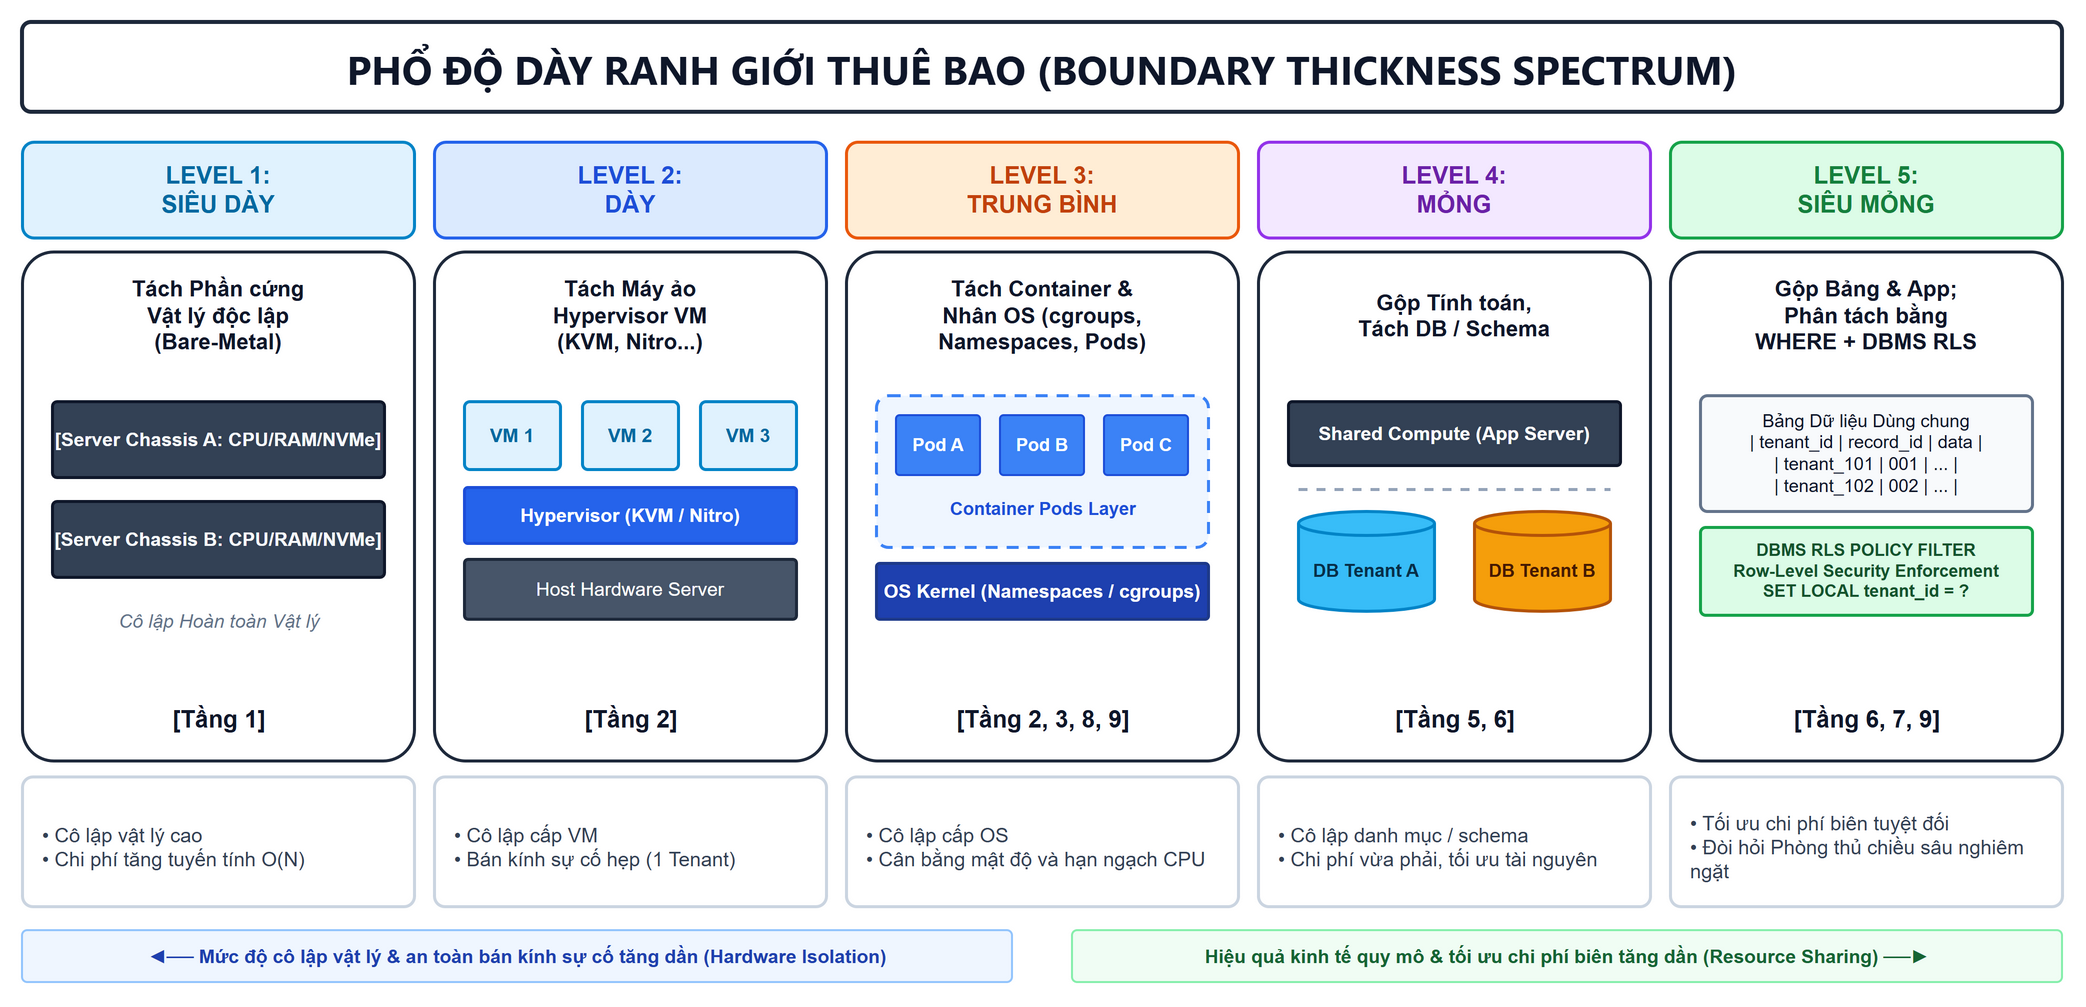

The diagram above was exported from draw.io. Its source (the exported page's mxGraphModel, read from the mxfile embedded in the PNG):
<mxGraphModel dx="1200" dy="650" grid="1" gridSize="10" guides="1" tooltips="1" connect="1" arrows="1" fold="1" page="0" pageScale="1" pageWidth="1100" pageHeight="540" math="0" shadow="0">
  <root>
    <mxCell id="0" />
    <mxCell id="1" parent="0" />
    <mxCell id="title" value="PHỔ ĐỘ DÀY RANH GIỚI THUÊ BAO (BOUNDARY THICKNESS SPECTRUM)" style="rounded=1;arcSize=10;whiteSpace=wrap;html=1;strokeColor=#1e293b;strokeWidth=2;fillColor=#ffffff;fontSize=20;fontStyle=1;fontColor=#0f172a;align=center;fontFamily=Segoe UI,Helvetica,Arial;" vertex="1" parent="1">
      <mxGeometry x="40" y="15" width="1020" height="45" as="geometry" />
    </mxCell>
    <mxCell id="s1_hdr" value="LEVEL 1:&#10;SIÊU DÀY" style="rounded=1;arcSize=12;whiteSpace=wrap;html=1;fillColor=#e0f2fe;strokeColor=#0284c7;strokeWidth=1.5;fontColor=#0369a1;fontSize=12;fontStyle=1;align=center;" vertex="1" parent="1">
      <mxGeometry x="40" y="75" width="196" height="48" as="geometry" />
    </mxCell>
    <mxCell id="s1_box" value="" style="rounded=1;arcSize=8;whiteSpace=wrap;html=1;fillColor=#ffffff;strokeColor=#1e293b;strokeWidth=1.5;" vertex="1" parent="1">
      <mxGeometry x="40" y="130" width="196" height="255" as="geometry" />
    </mxCell>
    <mxCell id="s1_sub" value="Tách Phần cứng&#10;Vật lý độc lập&#10;(Bare-Metal)" style="text;html=1;whiteSpace=wrap;align=center;verticalAlign=middle;fontSize=11;fontStyle=1;fontColor=#0f172a;" vertex="1" parent="s1_box">
      <mxGeometry x="10" y="8" width="176" height="48" as="geometry" />
    </mxCell>
    <mxCell id="s1_srv1" value="[Server Chassis A: CPU/RAM/NVMe]" style="rounded=1;arcSize=6;whiteSpace=wrap;html=1;fillColor=#334155;strokeColor=#0f172a;strokeWidth=1.5;fontColor=#f8fafc;fontSize=9.5;fontStyle=1;align=center;" vertex="1" parent="s1_box">
      <mxGeometry x="15" y="75" width="166" height="38" as="geometry" />
    </mxCell>
    <mxCell id="s1_srv2" value="[Server Chassis B: CPU/RAM/NVMe]" style="rounded=1;arcSize=6;whiteSpace=wrap;html=1;fillColor=#334155;strokeColor=#0f172a;strokeWidth=1.5;fontColor=#f8fafc;fontSize=9.5;fontStyle=1;align=center;" vertex="1" parent="s1_box">
      <mxGeometry x="15" y="125" width="166" height="38" as="geometry" />
    </mxCell>
    <mxCell id="s1_note" value="Cô lập Hoàn toàn Vật lý" style="text;html=1;align=center;verticalAlign=middle;fontSize=9.5;fontStyle=2;fontColor=#64748b;" vertex="1" parent="s1_box">
      <mxGeometry x="10" y="175" width="176" height="20" as="geometry" />
    </mxCell>
    <mxCell id="s1_tag" value="[Tầng 1]" style="text;html=1;align=center;verticalAlign=middle;fontSize=12;fontStyle=1;fontColor=#0f172a;" vertex="1" parent="s1_box">
      <mxGeometry x="10" y="222" width="176" height="24" as="geometry" />
    </mxCell>
    <mxCell id="s1_sum" value="• Cô lập vật lý cao&#10;• Chi phí tăng tuyến tính O(N)" style="rounded=1;arcSize=8;whiteSpace=wrap;html=1;fillColor=#ffffff;strokeColor=#cbd5e1;strokeWidth=1.5;fontColor=#334155;fontSize=10;align=left;spacingLeft=8;spacingTop=4;" vertex="1" parent="1">
      <mxGeometry x="40" y="393" width="196" height="65" as="geometry" />
    </mxCell>
    <mxCell id="s2_hdr" value="LEVEL 2:&#10;DÀY" style="rounded=1;arcSize=12;whiteSpace=wrap;html=1;fillColor=#dbeafe;strokeColor=#2563eb;strokeWidth=1.5;fontColor=#1d4ed8;fontSize=12;fontStyle=1;align=center;" vertex="1" parent="1">
      <mxGeometry x="246" y="75" width="196" height="48" as="geometry" />
    </mxCell>
    <mxCell id="s2_box" value="" style="rounded=1;arcSize=8;whiteSpace=wrap;html=1;fillColor=#ffffff;strokeColor=#1e293b;strokeWidth=1.5;" vertex="1" parent="1">
      <mxGeometry x="246" y="130" width="196" height="255" as="geometry" />
    </mxCell>
    <mxCell id="s2_sub" value="Tách Máy ảo&#10;Hypervisor VM&#10;(KVM, Nitro...)" style="text;html=1;whiteSpace=wrap;align=center;verticalAlign=middle;fontSize=11;fontStyle=1;fontColor=#0f172a;" vertex="1" parent="s2_box">
      <mxGeometry x="10" y="8" width="176" height="48" as="geometry" />
    </mxCell>
    <mxCell id="s2_vm1" value="VM 1" style="rounded=1;arcSize=8;whiteSpace=wrap;html=1;fillColor=#e0f2fe;strokeColor=#0284c7;strokeWidth=1.5;fontColor=#0369a1;fontSize=9.5;fontStyle=1;align=center;" vertex="1" parent="s2_box">
      <mxGeometry x="15" y="75" width="48" height="34" as="geometry" />
    </mxCell>
    <mxCell id="s2_vm2" value="VM 2" style="rounded=1;arcSize=8;whiteSpace=wrap;html=1;fillColor=#e0f2fe;strokeColor=#0284c7;strokeWidth=1.5;fontColor=#0369a1;fontSize=9.5;fontStyle=1;align=center;" vertex="1" parent="s2_box">
      <mxGeometry x="74" y="75" width="48" height="34" as="geometry" />
    </mxCell>
    <mxCell id="s2_vm3" value="VM 3" style="rounded=1;arcSize=8;whiteSpace=wrap;html=1;fillColor=#e0f2fe;strokeColor=#0284c7;strokeWidth=1.5;fontColor=#0369a1;fontSize=9.5;fontStyle=1;align=center;" vertex="1" parent="s2_box">
      <mxGeometry x="133" y="75" width="48" height="34" as="geometry" />
    </mxCell>
    <mxCell id="s2_hyp" value="Hypervisor (KVM / Nitro)" style="rounded=1;arcSize=6;whiteSpace=wrap;html=1;fillColor=#2563eb;strokeColor=#1d4ed8;strokeWidth=1.5;fontColor=#ffffff;fontSize=9.5;fontStyle=1;align=center;" vertex="1" parent="s2_box">
      <mxGeometry x="15" y="118" width="166" height="28" as="geometry" />
    </mxCell>
    <mxCell id="s2_host" value="Host Hardware Server" style="rounded=1;arcSize=6;whiteSpace=wrap;html=1;fillColor=#475569;strokeColor=#1e293b;strokeWidth=1.5;fontColor=#ffffff;fontSize=9.5;align=center;" vertex="1" parent="s2_box">
      <mxGeometry x="15" y="154" width="166" height="30" as="geometry" />
    </mxCell>
    <mxCell id="s2_tag" value="[Tầng 2]" style="text;html=1;align=center;verticalAlign=middle;fontSize=12;fontStyle=1;fontColor=#0f172a;" vertex="1" parent="s2_box">
      <mxGeometry x="10" y="222" width="176" height="24" as="geometry" />
    </mxCell>
    <mxCell id="s2_sum" value="• Cô lập cấp VM&#10;• Bán kính sự cố hẹp (1 Tenant)" style="rounded=1;arcSize=8;whiteSpace=wrap;html=1;fillColor=#ffffff;strokeColor=#cbd5e1;strokeWidth=1.5;fontColor=#334155;fontSize=10;align=left;spacingLeft=8;spacingTop=4;" vertex="1" parent="1">
      <mxGeometry x="246" y="393" width="196" height="65" as="geometry" />
    </mxCell>
    <mxCell id="s3_hdr" value="LEVEL 3:&#10;TRUNG BÌNH" style="rounded=1;arcSize=12;whiteSpace=wrap;html=1;fillColor=#ffedd5;strokeColor=#ea580c;strokeWidth=1.5;fontColor=#c2410c;fontSize=12;fontStyle=1;align=center;" vertex="1" parent="1">
      <mxGeometry x="452" y="75" width="196" height="48" as="geometry" />
    </mxCell>
    <mxCell id="s3_box" value="" style="rounded=1;arcSize=8;whiteSpace=wrap;html=1;fillColor=#ffffff;strokeColor=#1e293b;strokeWidth=1.5;" vertex="1" parent="1">
      <mxGeometry x="452" y="130" width="196" height="255" as="geometry" />
    </mxCell>
    <mxCell id="s3_sub" value="Tách Container &amp;&#10;Nhân OS (cgroups,&#10;Namespaces, Pods)" style="text;html=1;whiteSpace=wrap;align=center;verticalAlign=middle;fontSize=11;fontStyle=1;fontColor=#0f172a;" vertex="1" parent="s3_box">
      <mxGeometry x="10" y="8" width="176" height="48" as="geometry" />
    </mxCell>
    <mxCell id="s3_pbox" value="" style="rounded=1;arcSize=8;whiteSpace=wrap;html=1;fillColor=#eff6ff;strokeColor=#3b82f6;strokeWidth=1.5;dashed=1;dashPattern=4 3;" vertex="1" parent="s3_box">
      <mxGeometry x="15" y="72" width="166" height="76" as="geometry" />
    </mxCell>
    <mxCell id="s3_p1" value="Pod A" style="rounded=1;arcSize=6;whiteSpace=wrap;html=1;fillColor=#3b82f6;strokeColor=#1d4ed8;fontColor=#ffffff;fontSize=9;fontStyle=1;align=center;" vertex="1" parent="s3_pbox">
      <mxGeometry x="10" y="10" width="42" height="30" as="geometry" />
    </mxCell>
    <mxCell id="s3_p2" value="Pod B" style="rounded=1;arcSize=6;whiteSpace=wrap;html=1;fillColor=#3b82f6;strokeColor=#1d4ed8;fontColor=#ffffff;fontSize=9;fontStyle=1;align=center;" vertex="1" parent="s3_pbox">
      <mxGeometry x="62" y="10" width="42" height="30" as="geometry" />
    </mxCell>
    <mxCell id="s3_p3" value="Pod C" style="rounded=1;arcSize=6;whiteSpace=wrap;html=1;fillColor=#3b82f6;strokeColor=#1d4ed8;fontColor=#ffffff;fontSize=9;fontStyle=1;align=center;" vertex="1" parent="s3_pbox">
      <mxGeometry x="114" y="10" width="42" height="30" as="geometry" />
    </mxCell>
    <mxCell id="s3_lbl" value="Container Pods Layer" style="text;html=1;align=center;verticalAlign=middle;fontSize=9;fontColor=#1d4ed8;fontStyle=1;" vertex="1" parent="s3_pbox">
      <mxGeometry x="5" y="48" width="156" height="18" as="geometry" />
    </mxCell>
    <mxCell id="s3_os" value="OS Kernel (Namespaces / cgroups)" style="rounded=1;arcSize=6;whiteSpace=wrap;html=1;fillColor=#1e40af;strokeColor=#1e3a8a;strokeWidth=1.5;fontColor=#ffffff;fontSize=9.5;fontStyle=1;align=center;" vertex="1" parent="s3_box">
      <mxGeometry x="15" y="156" width="166" height="28" as="geometry" />
    </mxCell>
    <mxCell id="s3_tag" value="[Tầng 2, 3, 8, 9]" style="text;html=1;align=center;verticalAlign=middle;fontSize=12;fontStyle=1;fontColor=#0f172a;" vertex="1" parent="s3_box">
      <mxGeometry x="10" y="222" width="176" height="24" as="geometry" />
    </mxCell>
    <mxCell id="s3_sum" value="• Cô lập cấp OS&#10;• Cân bằng mật độ và hạn ngạch CPU" style="rounded=1;arcSize=8;whiteSpace=wrap;html=1;fillColor=#ffffff;strokeColor=#cbd5e1;strokeWidth=1.5;fontColor=#334155;fontSize=10;align=left;spacingLeft=8;spacingTop=4;" vertex="1" parent="1">
      <mxGeometry x="452" y="393" width="196" height="65" as="geometry" />
    </mxCell>
    <mxCell id="s4_hdr" value="LEVEL 4:&#10;MỎNG" style="rounded=1;arcSize=12;whiteSpace=wrap;html=1;fillColor=#f3e8ff;strokeColor=#9333ea;strokeWidth=1.5;fontColor=#6b21a8;fontSize=12;fontStyle=1;align=center;" vertex="1" parent="1">
      <mxGeometry x="658" y="75" width="196" height="48" as="geometry" />
    </mxCell>
    <mxCell id="s4_box" value="" style="rounded=1;arcSize=8;whiteSpace=wrap;html=1;fillColor=#ffffff;strokeColor=#1e293b;strokeWidth=1.5;" vertex="1" parent="1">
      <mxGeometry x="658" y="130" width="196" height="255" as="geometry" />
    </mxCell>
    <mxCell id="s4_sub" value="Gộp Tính toán,&#10;Tách DB / Schema" style="text;html=1;whiteSpace=wrap;align=center;verticalAlign=middle;fontSize=11;fontStyle=1;fontColor=#0f172a;" vertex="1" parent="s4_box">
      <mxGeometry x="10" y="8" width="176" height="48" as="geometry" />
    </mxCell>
    <mxCell id="s4_app" value="Shared Compute (App Server)" style="rounded=1;arcSize=6;whiteSpace=wrap;html=1;fillColor=#334155;strokeColor=#0f172a;strokeWidth=1.5;fontColor=#ffffff;fontSize=9.5;fontStyle=1;align=center;" vertex="1" parent="s4_box">
      <mxGeometry x="15" y="75" width="166" height="32" as="geometry" />
    </mxCell>
    <mxCell id="s4_sep" value="" style="line;strokeWidth=1.5;strokeColor=#94a3b8;dashed=1;html=1;" vertex="1" parent="s4_box">
      <mxGeometry x="20" y="115" width="156" height="8" as="geometry" />
    </mxCell>
    <mxCell id="s4_db1" value="DB Tenant A" style="shape=cylinder3;whiteSpace=wrap;html=1;boundedLbl=1;backgroundOutline=1;size=6;fillColor=#38bdf8;strokeColor=#0284c7;strokeWidth=1.5;fontColor=#082f49;fontSize=9;fontStyle=1;align=center;" vertex="1" parent="s4_box">
      <mxGeometry x="20" y="130" width="68" height="50" as="geometry" />
    </mxCell>
    <mxCell id="s4_db2" value="DB Tenant B" style="shape=cylinder3;whiteSpace=wrap;html=1;boundedLbl=1;backgroundOutline=1;size=6;fillColor=#f59e0b;strokeColor=#b45309;strokeWidth=1.5;fontColor=#451a03;fontSize=9;fontStyle=1;align=center;" vertex="1" parent="s4_box">
      <mxGeometry x="108" y="130" width="68" height="50" as="geometry" />
    </mxCell>
    <mxCell id="s4_tag" value="[Tầng 5, 6]" style="text;html=1;align=center;verticalAlign=middle;fontSize=12;fontStyle=1;fontColor=#0f172a;" vertex="1" parent="s4_box">
      <mxGeometry x="10" y="222" width="176" height="24" as="geometry" />
    </mxCell>
    <mxCell id="s4_sum" value="• Cô lập danh mục / schema&#10;• Chi phí vừa phải, tối ưu tài nguyên" style="rounded=1;arcSize=8;whiteSpace=wrap;html=1;fillColor=#ffffff;strokeColor=#cbd5e1;strokeWidth=1.5;fontColor=#334155;fontSize=10;align=left;spacingLeft=8;spacingTop=4;" vertex="1" parent="1">
      <mxGeometry x="658" y="393" width="196" height="65" as="geometry" />
    </mxCell>
    <mxCell id="s5_hdr" value="LEVEL 5:&#10;SIÊU MỎNG" style="rounded=1;arcSize=12;whiteSpace=wrap;html=1;fillColor=#dcfce7;strokeColor=#16a34a;strokeWidth=1.5;fontColor=#15803d;fontSize=12;fontStyle=1;align=center;" vertex="1" parent="1">
      <mxGeometry x="864" y="75" width="196" height="48" as="geometry" />
    </mxCell>
    <mxCell id="s5_box" value="" style="rounded=1;arcSize=8;whiteSpace=wrap;html=1;fillColor=#ffffff;strokeColor=#1e293b;strokeWidth=1.5;" vertex="1" parent="1">
      <mxGeometry x="864" y="130" width="196" height="255" as="geometry" />
    </mxCell>
    <mxCell id="s5_sub" value="Gộp Bảng &amp; App;&#10;Phân tách bằng&#10;WHERE + DBMS RLS" style="text;html=1;whiteSpace=wrap;align=center;verticalAlign=middle;fontSize=11;fontStyle=1;fontColor=#0f172a;" vertex="1" parent="s5_box">
      <mxGeometry x="10" y="8" width="176" height="48" as="geometry" />
    </mxCell>
    <mxCell id="s5_tbl" value="Bảng Dữ liệu Dùng chung&#10;| tenant_id | record_id | data |&#10;| tenant_101 | 001 | ... |&#10;| tenant_102 | 002 | ... |" style="rounded=1;arcSize=6;whiteSpace=wrap;html=1;fillColor=#f8fafc;strokeColor=#64748b;strokeWidth=1.5;fontColor=#0f172a;fontSize=9;align=center;" vertex="1" parent="s5_box">
      <mxGeometry x="15" y="72" width="166" height="58" as="geometry" />
    </mxCell>
    <mxCell id="s5_rls" value="DBMS RLS POLICY FILTER&#10;Row-Level Security Enforcement&#10;SET LOCAL tenant_id = ?" style="rounded=1;arcSize=6;whiteSpace=wrap;html=1;fillColor=#dcfce7;strokeColor=#16a34a;strokeWidth=1.5;fontColor=#14532d;fontSize=8.5;fontStyle=1;align=center;" vertex="1" parent="s5_box">
      <mxGeometry x="15" y="138" width="166" height="44" as="geometry" />
    </mxCell>
    <mxCell id="s5_tag" value="[Tầng 6, 7, 9]" style="text;html=1;align=center;verticalAlign=middle;fontSize=12;fontStyle=1;fontColor=#0f172a;" vertex="1" parent="s5_box">
      <mxGeometry x="10" y="222" width="176" height="24" as="geometry" />
    </mxCell>
    <mxCell id="s5_sum" value="• Tối ưu chi phí biên tuyệt đối&#10;• Đòi hỏi Phòng thủ chiều sâu nghiêm ngặt" style="rounded=1;arcSize=8;whiteSpace=wrap;html=1;fillColor=#ffffff;strokeColor=#cbd5e1;strokeWidth=1.5;fontColor=#334155;fontSize=10;align=left;spacingLeft=8;spacingTop=4;" vertex="1" parent="1">
      <mxGeometry x="864" y="393" width="196" height="65" as="geometry" />
    </mxCell>
    <mxCell id="bar_iso" value="◄── Mức độ cô lập vật lý &amp; an toàn bán kính sự cố tăng dần (Hardware Isolation)" style="rounded=1;arcSize=10;whiteSpace=wrap;html=1;fillColor=#eff6ff;strokeColor=#93c5fd;fontColor=#1e40af;fontSize=9.5;fontStyle=1;align=center;" vertex="1" parent="1">
      <mxGeometry x="40" y="470" width="495" height="26" as="geometry" />
    </mxCell>
    <mxCell id="bar_eco" value="Hiệu quả kinh tế quy mô &amp; tối ưu chi phí biên tăng dần (Resource Sharing) ──►" style="rounded=1;arcSize=10;whiteSpace=wrap;html=1;fillColor=#f0fdf4;strokeColor=#86efac;fontColor=#166534;fontSize=9.5;fontStyle=1;align=center;" vertex="1" parent="1">
      <mxGeometry x="565" y="470" width="495" height="26" as="geometry" />
    </mxCell>
  </root>
</mxGraphModel>